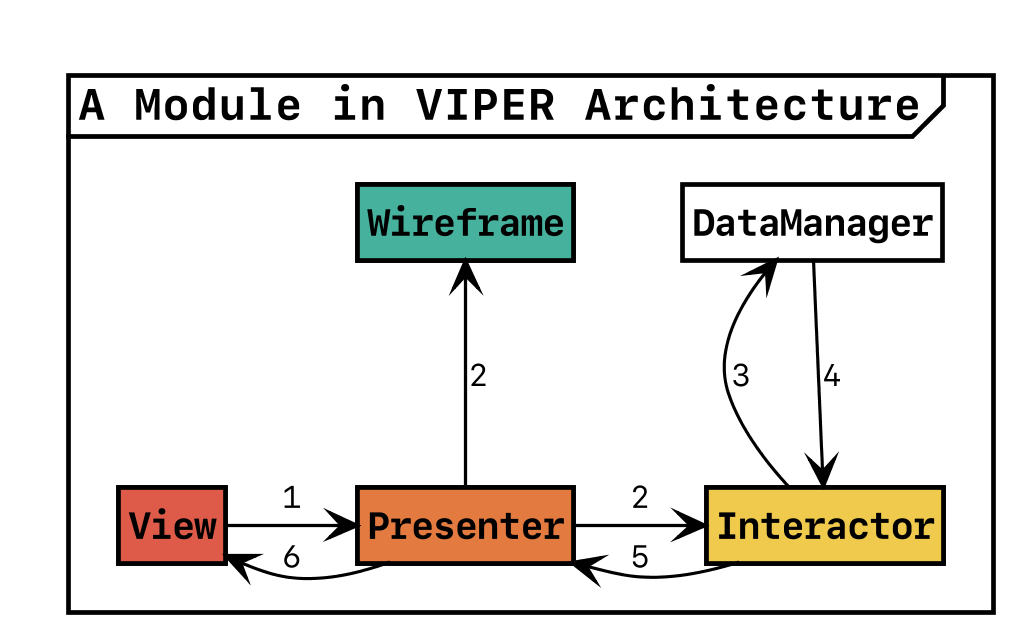

The diagram above was rendered by PlantUML. Its source (embedded in the PNG):
@startuml viper-architecture-numbered

skinparam Shadowing false
skinparam DefaultFontName "SF Mono"
skinparam dpi 300
skinparam partitionBackgroundColor white

skinparam Class {
	BorderColor black
	ArrowColor black
	BackgroundColor white
	FontStyle bold
	StereotypeFontSize 10
	ArrowFontSize 10
	AttributeIconSize 0
	HeaderBackgroundColor<<Wireframe>> #46B29D
	HeaderBackgroundColor<<View>>  #DE5B49
	HeaderBackgroundColor<<Interactor>> #F0CA4D
	HeaderBackgroundColor<<Presenter>> #E37B40
}

skinparam Component {
	BorderColor black
	BackgroundColor white
}

hide empty fields
hide empty methods
hide circle
hide stereotype

package "A Module in VIPER Architecture" <<Frame>> {
	class Wireframe <<Wireframe>>
	class Presenter <<Presenter>>
	class View <<View>>
	class Interactor <<Interactor>>

	Wireframe <-- Presenter : 2
	View -> Presenter : 1
	View <- Presenter : 6
	Presenter -> Interactor : 2
	Interactor -> Presenter : 5
	Interactor -u-> DataManager : 3
	DataManager --> Interactor : 4
}

@enduml